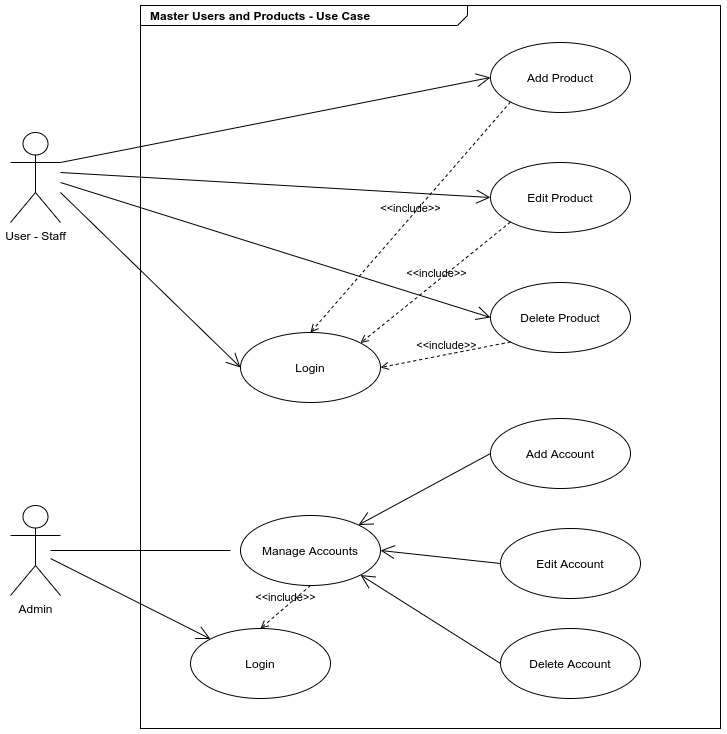

The diagram above was exported from draw.io. Its source (the exported page's mxGraphModel, read from the mxfile embedded in the PNG):
<mxGraphModel dx="1279" dy="756" grid="1" gridSize="10" guides="1" tooltips="1" connect="1" arrows="1" fold="1" page="1" pageScale="1.5" pageWidth="1169" pageHeight="826" background="none" math="0" shadow="0">
  <root>
    <mxCell id="0" style=";html=1;" />
    <mxCell id="1" style=";html=1;" parent="0" />
    <mxCell id="1672d66443f91eb5-1" value="&lt;p style=&quot;margin: 0px ; margin-top: 4px ; margin-left: 10px ; text-align: left&quot;&gt;&lt;b&gt;Master Users and Products - Use Case&lt;/b&gt;&lt;/p&gt;" style="html=1;strokeWidth=1;shape=mxgraph.sysml.package;html=1;overflow=fill;whiteSpace=wrap;fillColor=none;gradientColor=none;fontSize=12;align=center;labelX=327.64;" parent="1" vertex="1">
      <mxGeometry x="210" y="67" width="580" height="723" as="geometry" />
    </mxCell>
    <mxCell id="Q92SWnfunq6jgnoo5076-1" value="User - Staff" style="shape=umlActor;verticalLabelPosition=bottom;verticalAlign=top;html=1;" parent="1" vertex="1">
      <mxGeometry x="80" y="194" width="50" height="90" as="geometry" />
    </mxCell>
    <mxCell id="Q92SWnfunq6jgnoo5076-13" value="Manage Accounts" style="ellipse;whiteSpace=wrap;html=1;" parent="1" vertex="1">
      <mxGeometry x="310" y="577" width="140" height="70" as="geometry" />
    </mxCell>
    <mxCell id="Q92SWnfunq6jgnoo5076-14" value="Admin" style="shape=umlActor;verticalLabelPosition=bottom;verticalAlign=top;html=1;" parent="1" vertex="1">
      <mxGeometry x="80" y="567" width="50" height="90" as="geometry" />
    </mxCell>
    <mxCell id="Q92SWnfunq6jgnoo5076-17" value="Add Account" style="ellipse;whiteSpace=wrap;html=1;" parent="1" vertex="1">
      <mxGeometry x="560" y="480" width="140" height="70" as="geometry" />
    </mxCell>
    <mxCell id="Q92SWnfunq6jgnoo5076-18" value="Edit Account" style="ellipse;whiteSpace=wrap;html=1;" parent="1" vertex="1">
      <mxGeometry x="570" y="590" width="140" height="70" as="geometry" />
    </mxCell>
    <mxCell id="Q92SWnfunq6jgnoo5076-19" value="Delete Account" style="ellipse;whiteSpace=wrap;html=1;" parent="1" vertex="1">
      <mxGeometry x="570" y="690" width="140" height="70" as="geometry" />
    </mxCell>
    <mxCell id="Q92SWnfunq6jgnoo5076-20" value="" style="line;strokeWidth=1;fillColor=none;align=left;verticalAlign=middle;spacingTop=-1;spacingLeft=3;spacingRight=3;rotatable=0;labelPosition=right;points=[];portConstraint=eastwest;" parent="1" vertex="1">
      <mxGeometry x="120" y="608" width="180" height="8" as="geometry" />
    </mxCell>
    <mxCell id="Q92SWnfunq6jgnoo5076-21" value="" style="endArrow=open;endFill=1;endSize=12;html=1;rounded=0;exitX=0;exitY=0.5;exitDx=0;exitDy=0;" parent="1" source="Q92SWnfunq6jgnoo5076-17" target="Q92SWnfunq6jgnoo5076-13" edge="1">
      <mxGeometry width="160" relative="1" as="geometry">
        <mxPoint x="290" y="640" as="sourcePoint" />
        <mxPoint x="450" y="640" as="targetPoint" />
      </mxGeometry>
    </mxCell>
    <mxCell id="Q92SWnfunq6jgnoo5076-22" value="" style="endArrow=open;endFill=1;endSize=12;html=1;rounded=0;exitX=0;exitY=0.5;exitDx=0;exitDy=0;entryX=1;entryY=0.5;entryDx=0;entryDy=0;" parent="1" source="Q92SWnfunq6jgnoo5076-18" target="Q92SWnfunq6jgnoo5076-13" edge="1">
      <mxGeometry width="160" relative="1" as="geometry">
        <mxPoint x="290" y="640" as="sourcePoint" />
        <mxPoint x="440" y="580" as="targetPoint" />
      </mxGeometry>
    </mxCell>
    <mxCell id="Q92SWnfunq6jgnoo5076-23" value="" style="endArrow=open;endFill=1;endSize=12;html=1;rounded=0;exitX=0;exitY=0.5;exitDx=0;exitDy=0;entryX=1;entryY=1;entryDx=0;entryDy=0;" parent="1" source="Q92SWnfunq6jgnoo5076-19" target="Q92SWnfunq6jgnoo5076-13" edge="1">
      <mxGeometry width="160" relative="1" as="geometry">
        <mxPoint x="290" y="640" as="sourcePoint" />
        <mxPoint x="450" y="640" as="targetPoint" />
      </mxGeometry>
    </mxCell>
    <mxCell id="Q92SWnfunq6jgnoo5076-24" value="Login" style="ellipse;whiteSpace=wrap;html=1;" parent="1" vertex="1">
      <mxGeometry x="310" y="394" width="140" height="70" as="geometry" />
    </mxCell>
    <mxCell id="Q92SWnfunq6jgnoo5076-26" value="Add Product" style="ellipse;whiteSpace=wrap;html=1;" parent="1" vertex="1">
      <mxGeometry x="560" y="104" width="140" height="70" as="geometry" />
    </mxCell>
    <mxCell id="Q92SWnfunq6jgnoo5076-27" value="Edit Product" style="ellipse;whiteSpace=wrap;html=1;" parent="1" vertex="1">
      <mxGeometry x="560" y="224" width="140" height="70" as="geometry" />
    </mxCell>
    <mxCell id="Q92SWnfunq6jgnoo5076-28" value="Delete Product" style="ellipse;whiteSpace=wrap;html=1;" parent="1" vertex="1">
      <mxGeometry x="560" y="344" width="140" height="70" as="geometry" />
    </mxCell>
    <mxCell id="Q92SWnfunq6jgnoo5076-29" value="" style="endArrow=open;endFill=1;endSize=12;html=1;rounded=0;entryX=0;entryY=0.5;entryDx=0;entryDy=0;" parent="1" target="Q92SWnfunq6jgnoo5076-24" edge="1">
      <mxGeometry width="160" relative="1" as="geometry">
        <mxPoint x="130" y="254" as="sourcePoint" />
        <mxPoint x="290" y="254" as="targetPoint" />
      </mxGeometry>
    </mxCell>
    <mxCell id="Q92SWnfunq6jgnoo5076-30" value="" style="endArrow=open;endFill=1;endSize=12;html=1;rounded=0;entryX=0;entryY=0.5;entryDx=0;entryDy=0;" parent="1" target="Q92SWnfunq6jgnoo5076-28" edge="1">
      <mxGeometry width="160" relative="1" as="geometry">
        <mxPoint x="130" y="244" as="sourcePoint" />
        <mxPoint x="290" y="244" as="targetPoint" />
      </mxGeometry>
    </mxCell>
    <mxCell id="Q92SWnfunq6jgnoo5076-31" value="" style="endArrow=open;endFill=1;endSize=12;html=1;rounded=0;entryX=0;entryY=0.5;entryDx=0;entryDy=0;" parent="1" target="Q92SWnfunq6jgnoo5076-27" edge="1">
      <mxGeometry width="160" relative="1" as="geometry">
        <mxPoint x="130" y="234" as="sourcePoint" />
        <mxPoint x="290" y="234" as="targetPoint" />
      </mxGeometry>
    </mxCell>
    <mxCell id="Q92SWnfunq6jgnoo5076-32" value="" style="endArrow=open;endFill=1;endSize=12;html=1;rounded=0;entryX=0;entryY=0.5;entryDx=0;entryDy=0;exitX=1;exitY=0.3333333333333333;exitDx=0;exitDy=0;exitPerimeter=0;" parent="1" source="Q92SWnfunq6jgnoo5076-1" target="Q92SWnfunq6jgnoo5076-26" edge="1">
      <mxGeometry width="160" relative="1" as="geometry">
        <mxPoint x="150" y="214" as="sourcePoint" />
        <mxPoint x="450" y="444" as="targetPoint" />
      </mxGeometry>
    </mxCell>
    <mxCell id="Q92SWnfunq6jgnoo5076-33" value="&amp;lt;&amp;lt;include&amp;gt;&amp;gt;" style="edgeStyle=none;html=1;endArrow=open;verticalAlign=bottom;dashed=1;labelBackgroundColor=none;rounded=0;exitX=0;exitY=1;exitDx=0;exitDy=0;entryX=0.5;entryY=0;entryDx=0;entryDy=0;" parent="1" source="Q92SWnfunq6jgnoo5076-26" target="Q92SWnfunq6jgnoo5076-24" edge="1">
      <mxGeometry width="160" relative="1" as="geometry">
        <mxPoint x="460" y="214" as="sourcePoint" />
        <mxPoint x="620" y="214" as="targetPoint" />
      </mxGeometry>
    </mxCell>
    <mxCell id="Q92SWnfunq6jgnoo5076-34" value="&amp;lt;&amp;lt;include&amp;gt;&amp;gt;" style="edgeStyle=none;html=1;endArrow=open;verticalAlign=bottom;dashed=1;labelBackgroundColor=none;rounded=0;exitX=0;exitY=1;exitDx=0;exitDy=0;entryX=1;entryY=0;entryDx=0;entryDy=0;" parent="1" source="Q92SWnfunq6jgnoo5076-27" target="Q92SWnfunq6jgnoo5076-24" edge="1">
      <mxGeometry width="160" relative="1" as="geometry">
        <mxPoint x="290" y="294" as="sourcePoint" />
        <mxPoint x="450" y="294" as="targetPoint" />
      </mxGeometry>
    </mxCell>
    <mxCell id="Q92SWnfunq6jgnoo5076-35" value="&amp;lt;&amp;lt;include&amp;gt;&amp;gt;" style="edgeStyle=none;html=1;endArrow=open;verticalAlign=bottom;dashed=1;labelBackgroundColor=none;rounded=0;exitX=0;exitY=1;exitDx=0;exitDy=0;entryX=1;entryY=0.5;entryDx=0;entryDy=0;" parent="1" source="Q92SWnfunq6jgnoo5076-28" target="Q92SWnfunq6jgnoo5076-24" edge="1">
      <mxGeometry width="160" relative="1" as="geometry">
        <mxPoint x="290" y="294" as="sourcePoint" />
        <mxPoint x="450" y="294" as="targetPoint" />
      </mxGeometry>
    </mxCell>
    <mxCell id="ess3M8FZeMYmNGwYG4IZ-1" value="Login" style="ellipse;whiteSpace=wrap;html=1;" vertex="1" parent="1">
      <mxGeometry x="260" y="690" width="140" height="70" as="geometry" />
    </mxCell>
    <mxCell id="ess3M8FZeMYmNGwYG4IZ-3" value="" style="endArrow=open;endFill=1;endSize=12;html=1;rounded=0;entryX=0;entryY=0;entryDx=0;entryDy=0;" edge="1" parent="1" target="ess3M8FZeMYmNGwYG4IZ-1">
      <mxGeometry width="160" relative="1" as="geometry">
        <mxPoint x="120" y="620" as="sourcePoint" />
        <mxPoint x="440.00510069626193" y="646.4922942185772" as="targetPoint" />
        <Array as="points" />
      </mxGeometry>
    </mxCell>
    <mxCell id="ess3M8FZeMYmNGwYG4IZ-4" value="&amp;lt;&amp;lt;include&amp;gt;&amp;gt;" style="edgeStyle=none;html=1;endArrow=open;verticalAlign=bottom;dashed=1;labelBackgroundColor=none;rounded=0;exitX=0.5;exitY=1;exitDx=0;exitDy=0;entryX=0.5;entryY=0;entryDx=0;entryDy=0;" edge="1" parent="1" source="Q92SWnfunq6jgnoo5076-13" target="ess3M8FZeMYmNGwYG4IZ-1">
      <mxGeometry width="160" relative="1" as="geometry">
        <mxPoint x="330.5025253169417" y="656.9987373415291" as="sourcePoint" />
        <mxPoint x="200.00000000000182" y="682.25" as="targetPoint" />
      </mxGeometry>
    </mxCell>
  </root>
</mxGraphModel>